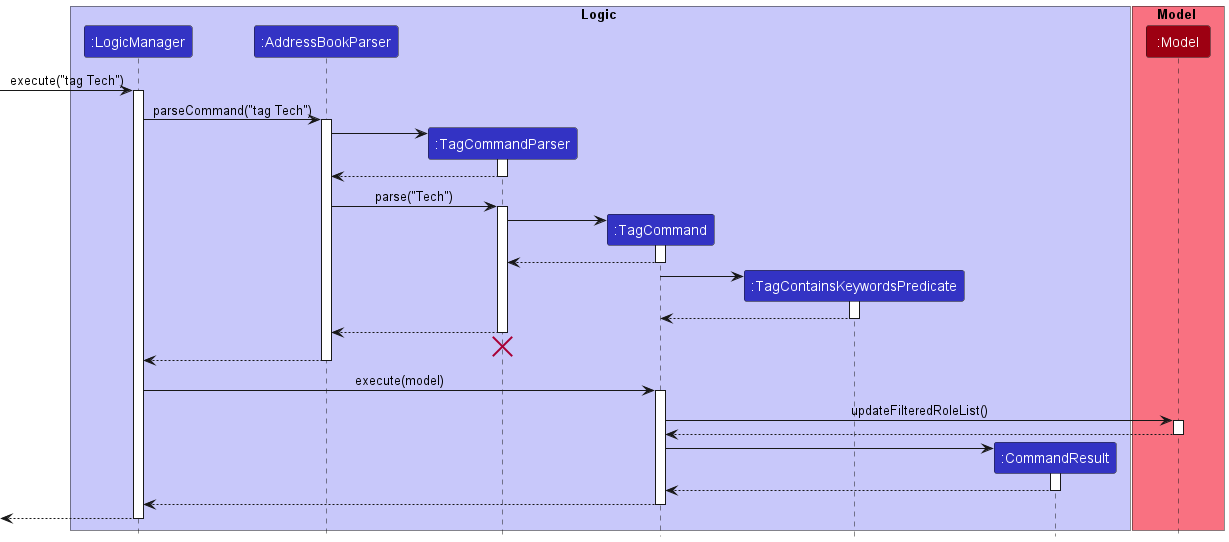

The diagram above was rendered by PlantUML. Its source (embedded in the PNG):
@startuml
!include style.puml

box Logic LOGIC_COLOR_T1
participant ":LogicManager" as LogicManager LOGIC_COLOR
participant ":AddressBookParser" as AddressBookParser LOGIC_COLOR
participant ":TagCommandParser" as TagCommandParser LOGIC_COLOR
participant ":TagCommand" as TagCommand LOGIC_COLOR
participant ":TagContainsKeywordsPredicate" as TagContainsKeywordsPredicate LOGIC_COLOR
participant ":CommandResult" as CommandResult LOGIC_COLOR
end box


box Model MODEL_COLOR_T1
participant ":Model" as Model MODEL_COLOR
end box

[-> LogicManager : execute("tag Tech")
activate LogicManager

LogicManager -> AddressBookParser : parseCommand("tag Tech")
activate AddressBookParser

create TagCommandParser
AddressBookParser -> TagCommandParser
activate TagCommandParser

TagCommandParser --> AddressBookParser
deactivate TagCommandParser

AddressBookParser -> TagCommandParser : parse("Tech")
activate TagCommandParser

create TagCommand
TagCommandParser -> TagCommand
activate TagCommand

TagCommand --> TagCommandParser
deactivate TagCommand

create TagContainsKeywordsPredicate
TagCommand -> TagContainsKeywordsPredicate
activate TagContainsKeywordsPredicate

TagContainsKeywordsPredicate --> TagCommand
deactivate TagContainsKeywordsPredicate


TagCommandParser --> AddressBookParser
deactivate TagCommandParser
'Hidden arrow to position the destroy marker below the end of the activation bar.
TagCommandParser -[hidden]-> AddressBookParser
destroy TagCommandParser

AddressBookParser --> LogicManager
deactivate AddressBookParser


LogicManager -> TagCommand : execute(model)
activate TagCommand


TagCommand -> Model : updateFilteredRoleList()
activate Model

Model --> TagCommand
deactivate Model

create CommandResult
TagCommand -> CommandResult
activate CommandResult

CommandResult --> TagCommand
deactivate CommandResult

TagCommand --> LogicManager
deactivate TagCommand

[<--LogicManager
deactivate LogicManager
@enduml